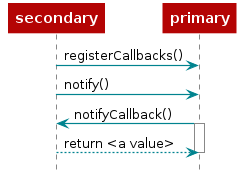

The diagram above was rendered by PlantUML. Its source (embedded in the PNG):
@startuml
skinparam backgroundColor transparent

hide footbox

scale max 900 width

skinparam sequenceArrow {
    Color #00838f
    Thickness 1.2
}


skinparam sequenceParticipant {
    BackgroundColor #b40404
    BorderColor #b40404
    BorderThickness 0
    FontColor #fff
    FontStyle bold
}

skinparam sequenceLifeLineBorderColor #888

skinparam note {
    BackgroundColor #ffe
    BorderColor #b40404
}

skinparam sequenceDivider {
    BackgroundColor #b40404
    BorderColor #b40404
    FontColor #fff
    BorderThickness 0
}

skinparam sequenceGroup {
    BackgroundColor #b40404
    BorderColor #b40404
    HeaderFontColor #fff
    HeaderFontStyle italics
    BorderThickness 1.5
}

skinparam shadowing false

skinParam state {
  BorderColor #b40404
  BackgroundColor transparent
  ArrowColor #00838f
  StartColor #00838f
  EndColor #00838f
}

skinParam activity {
  BorderColor #b40404
  BackgroundColor transparent
  ArrowColor #00838f
  StartColor #00838f
  EndColor #00838f
  BarColor #00838f
}

participant secondary as secondary
participant primary as primary

secondary -> primary : registerCallbacks()
secondary -> primary : notify()
primary -> secondary : notifyCallback()
activate primary
secondary --> primary : return <a value>
deactivate primary

@enduml